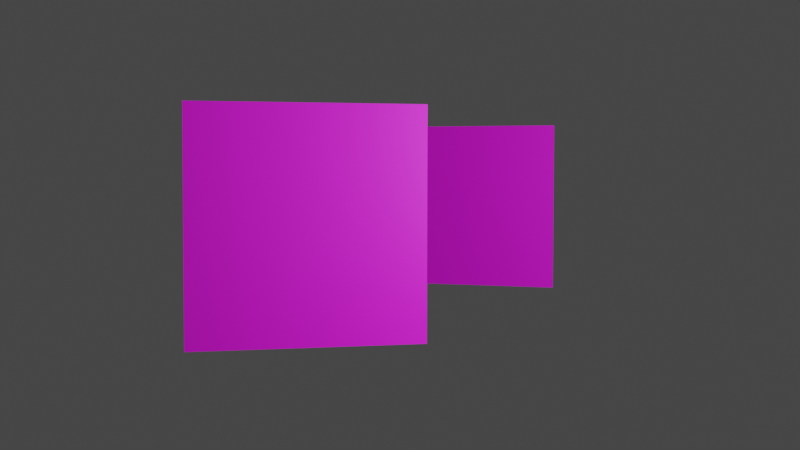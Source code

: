 # Source: ObjectIndex.blend  (saved by Blender 4.5.91; exported with 4.5.12 LTS)
import bpy
from mathutils import Matrix  # noqa: F401  (used for matrix-valued properties, if any)

bpy.ops.wm.read_factory_settings(use_empty=True)
scene = bpy.context.scene
scene.name = 'Scene'

# ---- collections
col_collection = bpy.data.collections.new('Collection'); scene.collection.children.link(col_collection)

# ---- images (referenced by path relative to the original .blend; pixels are not part of the script)
import os
ASSET_DIR = os.environ.get("B2B_ASSET_DIR", "")  # directory of the original .blend (textures are referenced by path, not embedded)
HERE = os.path.dirname(os.path.abspath(__file__))  # packed textures are extracted next to this script under _unpacked/

def load_image(name, relpath, width, height, colorspace="sRGB"):
    """Load a texture the original file referenced (path relative to the .blend, or extracted next to this script)."""
    p = next((c for c in (os.path.join(HERE, relpath), os.path.join(ASSET_DIR, relpath)) if relpath and os.path.exists(c)), "")
    if p:
        img = bpy.data.images.load(p, check_existing=True)
        img.name = name
    else:  # same state as the original file: an image datablock whose file is absent (Cycles renders it pink)
        img = bpy.data.images.new(name, width, height)
        img.source = "FILE"
        img.filepath = "//" + (relpath or name)
    img.colorspace_settings.name = colorspace
    return img
img_window_png = load_image('Window.png', 'textures/Window.png', 1024, 1024, 'sRGB')
img_window_transparent_final_png_001 = load_image('Window_transparent_final.png.001', 'Window_transparent_final.png', 1024, 1024, 'sRGB')
img_window_transparent_final_png_002 = load_image('Window_transparent_final.png.002', 'Window_transparent_final.png', 1024, 1024, 'sRGB')
img_window_transparent_final_png_003 = load_image('Window_transparent_final.png.003', 'Window_transparent_final.png', 1024, 1024, 'sRGB')

# ---- materials (node trees are filled in below, after node groups)
mat_windowmaterial = bpy.data.materials.new('WindowMaterial')
mat_windowmaterial_002 = bpy.data.materials.new('WindowMaterial.002')
mat_windowmaterial_002.volume_intersection_method = 'ACCURATE'
mat_windowmaterial_002.diffuse_color = (0.8002, 0.004603, 0.0, 1.0)
mat_windowmaterial_003 = bpy.data.materials.new('WindowMaterial.003')
mat_windowmaterial_003.volume_intersection_method = 'ACCURATE'
mat_windowmaterial_003.diffuse_color = (0.8002, 0.004603, 0.0, 1.0)
mat_windowmaterial_004 = bpy.data.materials.new('WindowMaterial.004')
mat_windowmaterial_004.volume_intersection_method = 'ACCURATE'
mat_windowmaterial_004.diffuse_color = (0.8002, 0.004603, 0.0, 1.0)

# ---- material node trees
mat_windowmaterial.use_nodes = True; mat_windowmaterial.node_tree.nodes.clear()
_N = mat_windowmaterial.node_tree.nodes; _L = mat_windowmaterial.node_tree.links
n0 = _N.new('ShaderNodeBsdfPrincipled'); n0.name = 'Principled BSDF'; n0.location = (-200, 100)
n1 = _N.new('ShaderNodeOutputMaterial'); n1.name = 'Material Output'; n1.location = (200, 100)
n2 = _N.new('ShaderNodeTexImage'); n2.name = 'Image Texture'; n2.location = (0, 0)
n2.image = img_window_png
_L.new(n0.outputs[0], n1.inputs[0])
_L.new(n2.outputs[0], n0.inputs[0])
n1.is_active_output = True
mat_windowmaterial_002.use_nodes = True; mat_windowmaterial_002.node_tree.nodes.clear()
_N = mat_windowmaterial_002.node_tree.nodes; _L = mat_windowmaterial_002.node_tree.links
n0 = _N.new('ShaderNodeBsdfPrincipled'); n0.name = 'Principled BSDF'; n0.location = (-200, 100)
n1 = _N.new('ShaderNodeOutputMaterial'); n1.name = 'Material Output'; n1.location = (200, 100)
n2 = _N.new('ShaderNodeTexImage'); n2.name = 'Image Texture'; n2.location = (0, 0)
n2.image = img_window_transparent_final_png_001
_L.new(n0.outputs[0], n1.inputs[0])
_L.new(n2.outputs[0], n0.inputs[0])
_L.new(n2.outputs[1], n0.inputs[4])
n1.is_active_output = True
mat_windowmaterial_003.use_nodes = True; mat_windowmaterial_003.node_tree.nodes.clear()
_N = mat_windowmaterial_003.node_tree.nodes; _L = mat_windowmaterial_003.node_tree.links
n0 = _N.new('ShaderNodeBsdfPrincipled'); n0.name = 'Principled BSDF'; n0.location = (-200, 100)
n1 = _N.new('ShaderNodeOutputMaterial'); n1.name = 'Material Output'; n1.location = (200, 100)
n2 = _N.new('ShaderNodeTexImage'); n2.name = 'Image Texture'; n2.location = (0, 0)
n2.image = img_window_transparent_final_png_002
_L.new(n0.outputs[0], n1.inputs[0])
_L.new(n2.outputs[0], n0.inputs[0])
_L.new(n2.outputs[1], n0.inputs[4])
n1.is_active_output = True
mat_windowmaterial_004.use_nodes = True; mat_windowmaterial_004.node_tree.nodes.clear()
_N = mat_windowmaterial_004.node_tree.nodes; _L = mat_windowmaterial_004.node_tree.links
n0 = _N.new('ShaderNodeBsdfPrincipled'); n0.name = 'Principled BSDF'; n0.location = (-200, 100)
n1 = _N.new('ShaderNodeOutputMaterial'); n1.name = 'Material Output'; n1.location = (200, 100)
n2 = _N.new('ShaderNodeTexImage'); n2.name = 'Image Texture'; n2.location = (0, 0)
n2.image = img_window_transparent_final_png_003
_L.new(n0.outputs[0], n1.inputs[0])
_L.new(n2.outputs[0], n0.inputs[0])
_L.new(n2.outputs[1], n0.inputs[4])
n1.is_active_output = True

# ---- world
world_world = bpy.data.worlds.new('World'); scene.world = world_world
world_world.use_nodes = True; world_world.node_tree.nodes.clear()
_N = world_world.node_tree.nodes; _L = world_world.node_tree.links
n0 = _N.new('ShaderNodeOutputWorld'); n0.name = 'World Output'; n0.location = (300, 300)
n1 = _N.new('ShaderNodeBackground'); n1.name = 'Background'; n1.location = (10, 300)
n1.inputs[0].default_value = (0.05088, 0.05088, 0.05088, 1.0)
_L.new(n1.outputs[0], n0.inputs[0])
n0.is_active_output = True
world_world.color = (0.05088, 0.05088, 0.05088)
world_world.use_sun_shadow = False
world_world.sun_shadow_jitter_overblur = 0.0

# ---- cameras
cam_camera = bpy.data.cameras.new('Camera')
cam_camera.clip_end = 100.0
cam_camera.ortho_scale = 7.314

# ---- lights
light_light = bpy.data.lights.new('Light', 'POINT')
light_light.transmission_factor = 0.0
light_light.energy = 1000.0
light_light.shadow_soft_size = 1.133
light_light.shadow_maximum_resolution = 0.006
light_light.use_absolute_resolution = True

# ---- meshes
me_plane = bpy.data.meshes.new('Plane')
me_plane.from_pydata([(-1.0, -1.0, 0.0), (1.0, -1.0, 0.0), (-1.0, 1.0, 0.0), (1.0, 1.0, 0.0)], [], [(0, 1, 3, 2)])
_uv = me_plane.uv_layers.new(name='UVMap')
_uv.uv.foreach_set('vector', [0.0, 0.0, 1.0, 0.0, 1.0, 1.0, 0.0, 1.0])
me_plane.materials.append(mat_windowmaterial)
me_plane.update()
me_plane_003 = bpy.data.meshes.new('Plane.003')
me_plane_003.from_pydata([(-1.0, -1.0, 0.0), (1.0, -1.0, 0.0), (-1.0, 1.0, 0.0), (1.0, 1.0, 0.0)], [], [(0, 1, 3, 2)])
_uv = me_plane_003.uv_layers.new(name='UVMap')
_uv.uv.foreach_set('vector', [0.0, 0.0, 1.0, 0.0, 1.0, 1.0, 0.0, 1.0])
me_plane_003.materials.append(mat_windowmaterial_002)
me_plane_003.update()
me_plane_004 = bpy.data.meshes.new('Plane.004')
me_plane_004.from_pydata([(-1.0, -1.0, 0.0), (1.0, -1.0, 0.0), (-1.0, 1.0, 0.0), (1.0, 1.0, 0.0)], [], [(0, 1, 3, 2)])
_uv = me_plane_004.uv_layers.new(name='UVMap')
_uv.uv.foreach_set('vector', [0.0, 0.0, 1.0, 0.0, 1.0, 1.0, 0.0, 1.0])
me_plane_004.materials.append(mat_windowmaterial_003)
me_plane_004.update()
me_plane_005 = bpy.data.meshes.new('Plane.005')
me_plane_005.from_pydata([(-1.0, -1.0, 0.0), (1.0, -1.0, 0.0), (-1.0, 1.0, 0.0), (1.0, 1.0, 0.0)], [], [(0, 1, 3, 2)])
_uv = me_plane_005.uv_layers.new(name='UVMap')
_uv.uv.foreach_set('vector', [0.0, 0.0, 1.0, 0.0, 1.0, 1.0, 0.0, 1.0])
me_plane_005.materials.append(mat_windowmaterial_004)
me_plane_005.update()

# ---- objects
ob_light = bpy.data.objects.new('Light', light_light)
ob_camera = bpy.data.objects.new('Camera', cam_camera)
ob_window = bpy.data.objects.new('Window', me_plane)
ob_window_001 = bpy.data.objects.new('Window.001', me_plane_003)
ob_window_002 = bpy.data.objects.new('Window.002', me_plane_004)
ob_window_003 = bpy.data.objects.new('Window.003', me_plane_005)

# ---- transforms, parenting, visibility, modifiers, constraints
ob_light.location = (4.076, 1.005, 11.72)
ob_light.rotation_euler = (0.6503, 0.05522, 1.866)
ob_light.lock_rotations_4d = False
ob_light.empty_display_type = 'ARROWS'
ob_light.color = (0.0, 0.0, 0.0, 0.0)
ob_light.lineart.crease_threshold = 0.0
ob_camera.location = (0.3866, 0.4675, 19.0)
ob_camera.rotation_euler = (-0.05073, 0.03447, 6.285)
ob_camera.scale = (0.1527, 0.1527, 0.1527)
ob_camera.lock_rotations_4d = False
ob_camera.empty_display_type = 'ARROWS'
ob_camera.color = (0.0, 0.0, 0.0, 0.0)
ob_camera.display_type = 'WIRE'
ob_camera.lineart.crease_threshold = 0.0
ob_window.location = (0.0, 0.0, 0.0)
ob_window_001.location = (-0.48, 0.0, 0.0)
ob_window_001.rotation_euler = (0.0, 0.1222, 0.0)
ob_window_001.pass_index = 1
ob_window_002.location = (0.84, 0.0, 5.0)
ob_window_002.rotation_euler = (0.0, -0.2618, 0.0)
ob_window_002.pass_index = 2
ob_window_003.location = (-0.67, 0.0, 10.0)
ob_window_003.rotation_euler = (0.0, 0.2618, 0.0)
ob_window_003.pass_index = 3

# ---- collection membership
col_collection.objects.link(ob_light)
col_collection.objects.link(ob_camera)
col_collection.objects.link(ob_window)
col_collection.objects.link(ob_window_001)
col_collection.objects.link(ob_window_002)
col_collection.objects.link(ob_window_003)

# ---- scene / render settings (as saved in the file)
scene.camera = ob_camera
scene.frame_start = 1; scene.frame_end = 250; scene.frame_set(0)
scene.render.engine = 'CYCLES'
scene.cycles.samples = 32
scene.cycles.sampling_pattern = 'TABULATED_SOBOL'
scene.cycles.use_light_tree = False
scene.view_settings.view_transform = 'Filmic'
bpy.context.view_layer.update()
